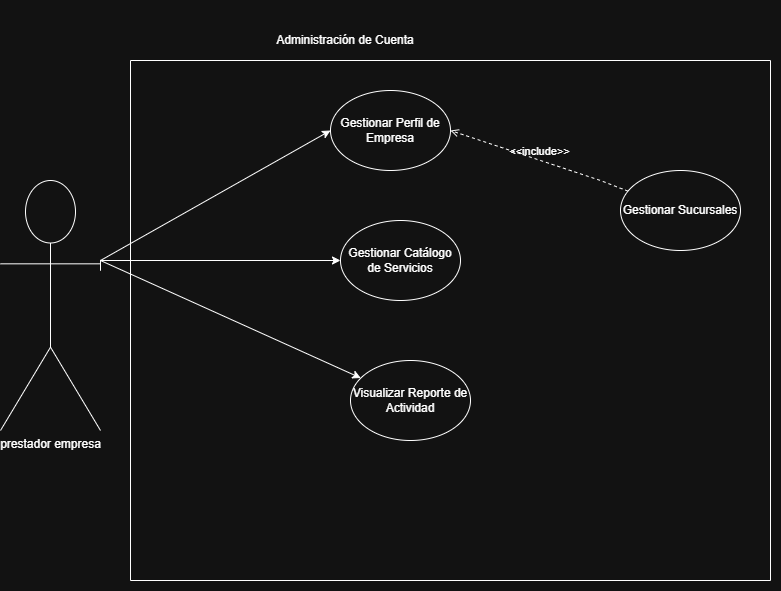

The diagram above was exported from draw.io. Its source (the exported page's mxGraphModel, read from the mxfile embedded in the PNG):
<mxGraphModel dx="1084" dy="555" grid="1" gridSize="10" guides="1" tooltips="1" connect="1" arrows="1" fold="1" page="1" pageScale="1" pageWidth="827" pageHeight="1169" math="0" shadow="0">
  <root>
    <mxCell id="0" />
    <mxCell id="1" parent="0" />
    <mxCell id="0xtmaw1MompjADHYR8z6-5" parent="1" style="verticalLabelPosition=bottom;shadow=0;dashed=0;align=center;html=1;verticalAlign=top;strokeWidth=1;shape=mxgraph.mockup.markup.line;direction=north;labelBackgroundColor=none;" value="" vertex="1">
      <mxGeometry height="520" width="20" x="150" y="360" as="geometry" />
    </mxCell>
    <mxCell id="0xtmaw1MompjADHYR8z6-7" parent="1" style="verticalLabelPosition=bottom;shadow=0;dashed=0;align=center;html=1;verticalAlign=top;strokeWidth=1;shape=mxgraph.mockup.markup.line;labelBackgroundColor=none;" value="" vertex="1">
      <mxGeometry height="20" width="640" x="160" y="350" as="geometry" />
    </mxCell>
    <mxCell id="0xtmaw1MompjADHYR8z6-8" parent="1" style="verticalLabelPosition=bottom;shadow=0;dashed=0;align=center;html=1;verticalAlign=top;strokeWidth=1;shape=mxgraph.mockup.markup.line;direction=north;labelBackgroundColor=none;" value="" vertex="1">
      <mxGeometry height="520" width="20" x="790" y="360" as="geometry" />
    </mxCell>
    <mxCell id="0xtmaw1MompjADHYR8z6-9" parent="1" style="verticalLabelPosition=bottom;shadow=0;dashed=0;align=center;html=1;verticalAlign=top;strokeWidth=1;shape=mxgraph.mockup.markup.line;labelBackgroundColor=none;" value="" vertex="1">
      <mxGeometry height="20" width="640" x="160" y="870" as="geometry" />
    </mxCell>
    <mxCell id="tyGvxwE_ee0CxAl5ZXQh-1" parent="1" style="text;html=1;whiteSpace=wrap;strokeColor=none;fillColor=none;align=center;verticalAlign=middle;rounded=0;labelBackgroundColor=none;" value="Administración de Cuenta" vertex="1">
      <mxGeometry height="80" width="270" x="240" y="300" as="geometry" />
    </mxCell>
    <mxCell id="tyGvxwE_ee0CxAl5ZXQh-2" parent="1" style="shape=umlActor;verticalLabelPosition=bottom;verticalAlign=top;html=1;outlineConnect=0;labelBackgroundColor=none;" value="prestador empresa" vertex="1">
      <mxGeometry height="250" width="100" x="30" y="480" as="geometry" />
    </mxCell>
    <mxCell id="tyGvxwE_ee0CxAl5ZXQh-4" edge="1" parent="1" source="tyGvxwE_ee0CxAl5ZXQh-2" style="endArrow=classic;html=1;rounded=0;entryX=0;entryY=0.5;entryDx=0;entryDy=0;exitX=1;exitY=0.3333333333333333;exitDx=0;exitDy=0;exitPerimeter=0;labelBackgroundColor=none;fontColor=default;" target="tyGvxwE_ee0CxAl5ZXQh-5" value="">
      <mxGeometry height="50" relative="1" width="50" as="geometry">
        <Array as="points">
          <mxPoint x="130" y="560" />
        </Array>
        <mxPoint x="100" y="490" as="sourcePoint" />
        <mxPoint x="320" y="440" as="targetPoint" />
      </mxGeometry>
    </mxCell>
    <mxCell id="tyGvxwE_ee0CxAl5ZXQh-5" parent="1" style="ellipse;whiteSpace=wrap;html=1;labelBackgroundColor=none;" value="Gestionar Perfil de Empresa" vertex="1">
      <mxGeometry height="80" width="120" x="360" y="390" as="geometry" />
    </mxCell>
    <mxCell id="tyGvxwE_ee0CxAl5ZXQh-6" edge="1" parent="1" source="tyGvxwE_ee0CxAl5ZXQh-2" style="endArrow=classic;html=1;rounded=0;entryX=0;entryY=0.5;entryDx=0;entryDy=0;exitX=1;exitY=0.3333333333333333;exitDx=0;exitDy=0;exitPerimeter=0;labelBackgroundColor=none;fontColor=default;" target="tyGvxwE_ee0CxAl5ZXQh-7" value="">
      <mxGeometry height="50" relative="1" width="50" as="geometry">
        <Array as="points">
          <mxPoint x="130" y="560" />
        </Array>
        <mxPoint x="100" y="530" as="sourcePoint" />
        <mxPoint x="340" y="560" as="targetPoint" />
      </mxGeometry>
    </mxCell>
    <mxCell id="tyGvxwE_ee0CxAl5ZXQh-7" parent="1" style="ellipse;whiteSpace=wrap;html=1;labelBackgroundColor=none;" value="Gestionar Catálogo de Servicios" vertex="1">
      <mxGeometry height="80" width="120" x="370" y="520" as="geometry" />
    </mxCell>
    <mxCell id="tyGvxwE_ee0CxAl5ZXQh-8" edge="1" parent="1" style="endArrow=classic;html=1;rounded=0;labelBackgroundColor=none;fontColor=default;" target="tyGvxwE_ee0CxAl5ZXQh-9" value="">
      <mxGeometry height="50" relative="1" width="50" as="geometry">
        <Array as="points">
          <mxPoint x="130" y="570" />
          <mxPoint x="130" y="560" />
        </Array>
        <mxPoint x="130" y="560" as="sourcePoint" />
        <mxPoint x="400" y="690" as="targetPoint" />
      </mxGeometry>
    </mxCell>
    <mxCell id="tyGvxwE_ee0CxAl5ZXQh-9" parent="1" style="ellipse;whiteSpace=wrap;html=1;labelBackgroundColor=none;" value="&lt;div&gt;Visualizar Reporte de Actividad&lt;/div&gt;" vertex="1">
      <mxGeometry height="80" width="120" x="380" y="660" as="geometry" />
    </mxCell>
    <mxCell id="tyGvxwE_ee0CxAl5ZXQh-10" parent="1" style="ellipse;whiteSpace=wrap;html=1;labelBackgroundColor=none;" value="Gestionar Sucursales" vertex="1">
      <mxGeometry height="80" width="120" x="650" y="470" as="geometry" />
    </mxCell>
    <mxCell id="tyGvxwE_ee0CxAl5ZXQh-13" edge="1" parent="1" source="tyGvxwE_ee0CxAl5ZXQh-10" style="edgeStyle=none;html=1;endArrow=open;verticalAlign=bottom;dashed=1;labelBackgroundColor=none;rounded=0;entryX=1;entryY=0.5;entryDx=0;entryDy=0;fontColor=default;" target="tyGvxwE_ee0CxAl5ZXQh-5" value="&amp;lt;&amp;lt;include&amp;gt;&amp;gt;">
      <mxGeometry relative="1" width="160" as="geometry">
        <Array as="points">
          <mxPoint x="630" y="480" />
        </Array>
        <mxPoint x="330" y="570" as="sourcePoint" />
        <mxPoint x="490" y="570" as="targetPoint" />
      </mxGeometry>
    </mxCell>
  </root>
</mxGraphModel>